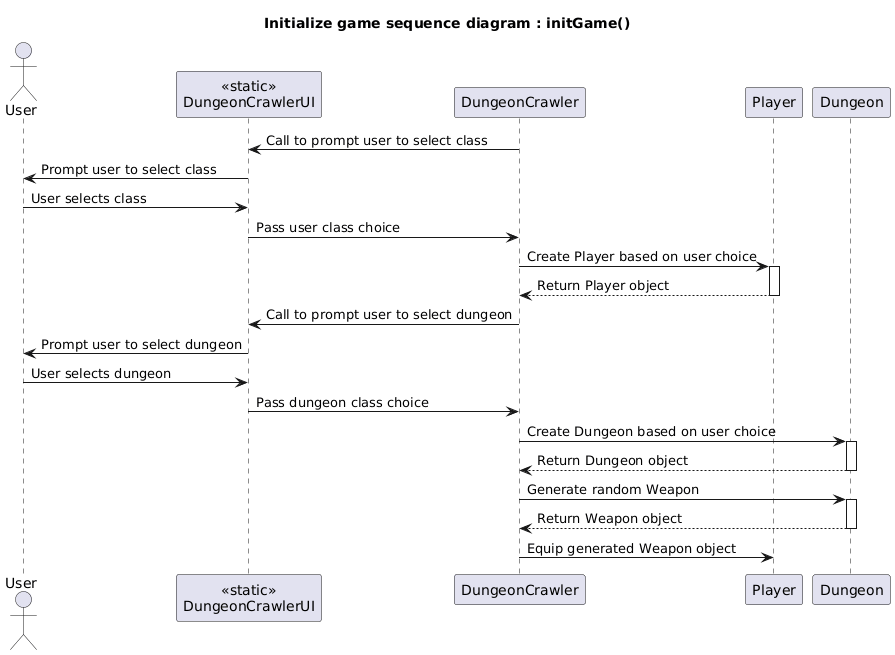

The diagram above was rendered by PlantUML. Its source (embedded in the PNG):
@startuml
title Initialize game sequence diagram : initGame()

actor User as U
participant "<<static>>\nDungeonCrawlerUI" as UI
participant "DungeonCrawler" as DC
participant Player
participant Dungeon

DC -> UI : Call to prompt user to select class
UI -> U : Prompt user to select class
U -> UI : User selects class
UI -> DC : Pass user class choice
DC -> Player : Create Player based on user choice
activate Player
DC <-- Player : Return Player object
deactivate Player

DC -> UI : Call to prompt user to select dungeon
UI -> U : Prompt user to select dungeon
U -> UI : User selects dungeon
UI -> DC : Pass dungeon class choice
DC -> Dungeon : Create Dungeon based on user choice
activate Dungeon
DC <-- Dungeon : Return Dungeon object
deactivate Dungeon

DC -> Dungeon : Generate random Weapon
activate Dungeon
DC <-- Dungeon : Return Weapon object
deactivate Dungeon

DC -> Player : Equip generated Weapon object
@enduml